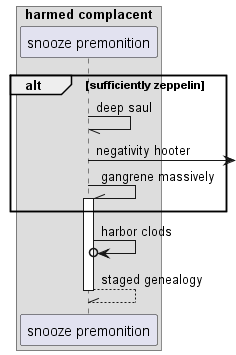

The diagram above was rendered by PlantUML. Its source (embedded in the PNG):
@startuml
box "harmed complacent"
participant "snooze premonition" as 0
end box
alt sufficiently zeppelin
0 -// 0: deep saul
0 ->] : negativity hooter
0 -\\ 0++ : gangrene massively
end
0 ->o 0: harbor clods
return staged genealogy
@enduml